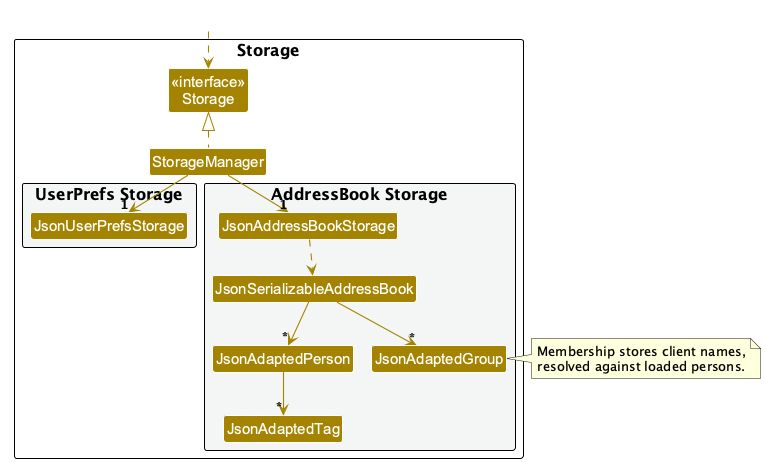

The diagram above was rendered by PlantUML. Its source (embedded in the PNG):
@startuml
!pragma layout smetana
!include style.puml
skinparam arrowThickness 1.1
skinparam arrowColor STORAGE_COLOR
skinparam classBackgroundColor STORAGE_COLOR

package Storage as StoragePackage {

Class "<<interface>>\nStorage" as Storage
Class StorageManager

package "UserPrefs Storage" #F4F6F6{
Class JsonUserPrefsStorage
}

package "AddressBook Storage" #F4F6F6{
Class JsonAddressBookStorage
Class JsonSerializableAddressBook
Class JsonAdaptedPerson
Class JsonAdaptedGroup
Class JsonAdaptedTag
}

}

Class HiddenOutside #FFFFFF
HiddenOutside ..> Storage

StorageManager .up.|> Storage
StorageManager -down-> "1" JsonUserPrefsStorage
StorageManager -down-> "1" JsonAddressBookStorage

JsonAddressBookStorage ..> JsonSerializableAddressBook
JsonSerializableAddressBook --> "*" JsonAdaptedPerson
JsonSerializableAddressBook --> "*" JsonAdaptedGroup
note right of JsonAdaptedGroup
  Membership stores client names,
  resolved against loaded persons.
end note
JsonAdaptedPerson --> "*" JsonAdaptedTag

@enduml